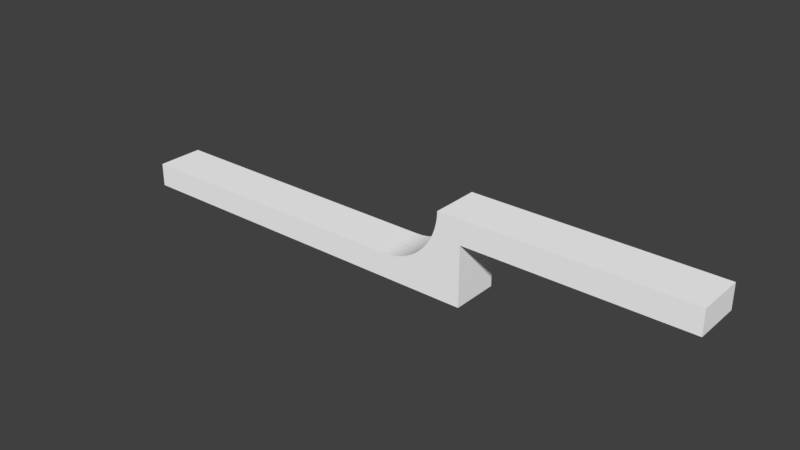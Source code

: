 # Source: Halfpipe_Test.blend  (saved by Blender 2.79.0; exported with 4.5.12 LTS)
import bpy
from mathutils import Matrix  # noqa: F401  (used for matrix-valued properties, if any)

bpy.ops.wm.read_factory_settings(use_empty=True)
scene = bpy.context.scene
scene.name = 'Scene'

# ---- collections
col_collection_1 = bpy.data.collections.new('Collection 1'); scene.collection.children.link(col_collection_1)

# ---- materials (node trees are filled in below, after node groups)
mat_halfpipe = bpy.data.materials.new('Halfpipe')
mat_halfpipe.alpha_threshold = 0.0
mat_halfpipe.use_transparent_shadow = False
mat_halfpipe.diffuse_color = (1.0, 1.0, 1.0, 1.0)
mat_halfpipe.roughness = 0.5
mat_halfpipe.line_color = (0.0, 0.0, 0.0, 1.0)

# ---- material node trees

# ---- world
world_world = bpy.data.worlds.new('World'); scene.world = world_world
world_world.color = (0.05088, 0.05088, 0.05088)
world_world.use_sun_shadow = False
world_world.sun_shadow_jitter_overblur = 0.0
world_world.cycles.sampling_method = 'MANUAL'

# ---- meshes
me_cube = bpy.data.meshes.new('Cube')
me_cube.from_pydata([(5.0, 2.0, -1.0), (5.0, -2.0, -1.0), (-20.0, -2.0, -1.0), (-20.0, 2.0, -1.0), (5.0, 2.0, 1.0), (-20.0, 2.0, 1.0), (5.0, 2.0, 1.0), (12.0, 2.0, -1.0), (12.0, -2.0, -1.0), (5.0, -2.0, 1.0), (-20.0, -2.0, 1.0), (12.0, 2.0, 1.0), (5.0, -1.13, 1.0), (12.0, -2.0, 1.0), (5.0, -2.0, 1.0), (5.49, 2.0, 1.024), (5.975, 2.0, 1.096), (6.451, 2.0, 1.215), (6.913, 2.0, 1.381), (7.357, 2.0, 1.59), (7.778, 2.0, 1.843), (8.172, 2.0, 2.135), (8.536, 2.0, 2.464), (8.865, 2.0, 2.828), (9.157, 2.0, 3.222), (9.41, 2.0, 3.643), (9.578, 2.0, 4.0), (12.0, 2.0, 4.0), (12.0, -2.0, 4.0), (9.578, -2.0, 4.0), (9.41, -2.0, 3.643), (9.157, -2.0, 3.222), (8.865, -2.0, 2.828), (8.536, -2.0, 2.464), (8.172, -2.0, 2.135), (7.778, -2.0, 1.843), (7.357, -2.0, 1.59), (6.913, -2.0, 1.381), (6.451, -2.0, 1.215), (5.975, -2.0, 1.096), (5.49, -2.0, 1.024), (9.619, 2.0, 4.087), (9.785, 2.0, 4.549), (9.904, 2.0, 5.025), (9.976, 2.0, 5.51), (10.0, 2.0, 6.0), (10.0, 2.0, 6.0), (12.0, 2.0, 6.0), (12.0, -2.0, 6.0), (10.0, -2.0, 6.0), (10.0, -2.0, 6.0), (9.976, -2.0, 5.51), (9.904, -2.0, 5.025), (9.785, -2.0, 4.549), (9.619, -2.0, 4.087), (30.0, 2.0, 4.0), (30.0, -2.0, 4.0), (30.0, 2.0, 6.0), (30.0, -2.0, 6.0)], [], [(0, 1, 2, 3), (4, 0, 3, 5, 6), (1, 0, 7, 8), (1, 9, 10, 2), (2, 10, 5, 3), (0, 4, 11, 7), (6, 5, 10, 9, 12), (9, 1, 8, 13, 14), (7, 11, 13, 8), (11, 4, 15, 16, 17, 18, 19, 20, 21, 22, 23, 24, 25, 26, 27), (14, 13, 28, 29, 30, 31, 32, 33, 34, 35, 36, 37, 38, 39, 40), (13, 11, 27, 28), (27, 26, 41, 42, 43, 44, 45, 46, 47), (29, 28, 48, 49, 50, 51, 52, 53, 54), (28, 27, 55, 56), (27, 47, 57, 55), (49, 48, 47, 46), (48, 28, 56, 58), (56, 55, 57, 58), (47, 48, 58, 57), (12, 4, 6), (50, 49, 46, 45), (45, 44, 51, 50), (44, 43, 52, 51), (43, 42, 53, 52), (42, 41, 54, 53), (41, 26, 25, 30, 29, 54), (25, 24, 31, 30), (24, 23, 32, 31), (23, 22, 33, 32), (22, 21, 34, 33), (21, 20, 35, 34), (20, 19, 36, 35), (19, 18, 37, 36), (18, 17, 38, 37), (17, 16, 39, 38), (16, 15, 40, 39), (40, 15, 4, 12, 14), (12, 9, 14)])
me_cube.materials.append(mat_halfpipe)
me_cube.use_remesh_preserve_volume = False
me_cube.use_remesh_preserve_attributes = False
me_cube.use_mirror_vertex_groups = False
me_cube.update()

# ---- objects
ob_halfpipe_test = bpy.data.objects.new('Halfpipe Test', me_cube)

# ---- transforms, parenting, visibility, modifiers, constraints
ob_halfpipe_test.location = (0.0, 0.0, 0.0)
ob_halfpipe_test.lock_rotations_4d = False
ob_halfpipe_test.empty_display_type = 'ARROWS'
ob_halfpipe_test.lineart.crease_threshold = 0.0

# ---- collection membership
col_collection_1.objects.link(ob_halfpipe_test)

# ---- scene / render settings (as saved in the file)
scene.frame_start = 1; scene.frame_end = 250; scene.frame_set(1)
scene.render.engine = 'BLENDER_EEVEE_NEXT'
scene.render.resolution_percentage = 50
scene.render.dither_intensity = 0.0
scene.cycles.use_denoising = False
scene.cycles.samples = 128
scene.cycles.sampling_pattern = 'TABULATED_SOBOL'
scene.cycles.use_adaptive_sampling = False
scene.cycles.use_light_tree = False
scene.cycles.blur_glossy = 0.0
scene.cycles.sample_clamp_indirect = 0.0
scene.view_settings.view_transform = 'Standard'
bpy.context.view_layer.update()

# ---- added for rendering (the .blend has no active camera and no usable light): camera, sun
cam_auto = bpy.data.cameras.new('AutoCamera')
cam_auto.lens = 50.0
cam_auto.sensor_width = 36.0
cam_auto.clip_end = 1000.0
ob_auto_camera = bpy.data.objects.new('AutoCamera', cam_auto)
scene.collection.objects.link(ob_auto_camera)
ob_auto_camera.location = (51.8588, -56.2307, 39.987)
ob_auto_camera.rotation_euler = (1.09748, -7.21219e-08, 0.694738)
scene.camera = ob_auto_camera
light_auto_sun = bpy.data.lights.new('AutoSun', 'SUN')
light_auto_sun.energy = 3.0
light_auto_sun.angle = 0.0523599
ob_auto_sun = bpy.data.objects.new('AutoSun', light_auto_sun)
scene.collection.objects.link(ob_auto_sun)
ob_auto_sun.rotation_euler = (0.872665, 0.174533, 0.523599)
bpy.context.view_layer.update()
